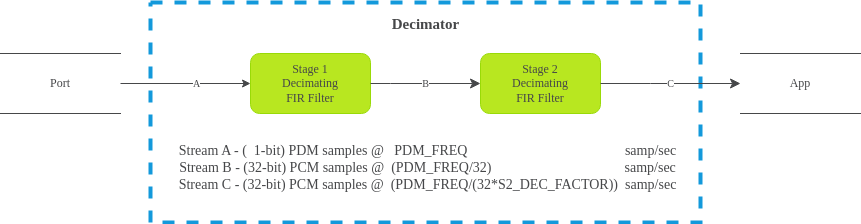

The diagram above was exported from draw.io. Its source (the exported page's mxGraphModel, read from the mxfile embedded in the PNG):
<mxGraphModel dx="1434" dy="843" grid="1" gridSize="10" guides="1" tooltips="1" connect="1" arrows="1" fold="1" page="1" pageScale="1" pageWidth="1100" pageHeight="850" background="#ffffff" math="0" shadow="0">
  <root>
    <mxCell id="0" />
    <mxCell id="1" parent="0" />
    <mxCell id="41cEoVDqPym9zxKj4EL4-4" value="" style="rounded=0;whiteSpace=wrap;html=1;strokeColor=#1399DB;fontFamily=Arial Nova Light;fontColor=#464749;fillColor=none;strokeWidth=4;glass=0;align=center;dashed=1;" parent="1" vertex="1">
      <mxGeometry x="220" y="59" width="550" height="220" as="geometry" />
    </mxCell>
    <mxCell id="41cEoVDqPym9zxKj4EL4-2" value="Stage 1&lt;br&gt;Decimating&lt;br&gt;FIR Filter" style="rounded=1;whiteSpace=wrap;html=1;strokeColor=#99DA07;fontFamily=Arial Nova Light;fontColor=#464749;fillColor=#B8E720;" parent="1" vertex="1">
      <mxGeometry x="320" y="110" width="120" height="60" as="geometry" />
    </mxCell>
    <mxCell id="41cEoVDqPym9zxKj4EL4-3" value="Port" style="shape=partialRectangle;whiteSpace=wrap;html=1;left=0;right=0;fillColor=none;strokeColor=#464749;fontFamily=Arial Nova Light;fontColor=#464749;" parent="1" vertex="1">
      <mxGeometry x="70" y="110" width="120" height="60" as="geometry" />
    </mxCell>
    <mxCell id="41cEoVDqPym9zxKj4EL4-6" value="Decimator" style="text;strokeColor=none;fillColor=none;html=1;fontSize=15;fontStyle=1;verticalAlign=middle;align=center;fontFamily=Arial Nova Light;fontColor=#464749;" parent="1" vertex="1">
      <mxGeometry x="445" y="60" width="100" height="40" as="geometry" />
    </mxCell>
    <mxCell id="41cEoVDqPym9zxKj4EL4-7" value="Stage 2&lt;br style=&quot;border-color: var(--border-color);&quot;&gt;Decimating&lt;br style=&quot;border-color: var(--border-color);&quot;&gt;FIR Filter" style="rounded=1;whiteSpace=wrap;html=1;strokeColor=#99DA07;fontFamily=Arial Nova Light;fontColor=#464749;fillColor=#B8E720;" parent="1" vertex="1">
      <mxGeometry x="550" y="110" width="120" height="60" as="geometry" />
    </mxCell>
    <mxCell id="41cEoVDqPym9zxKj4EL4-12" value="" style="edgeStyle=none;html=1;strokeColor=#464749;fontFamily=Arial Nova Light;fontSize=15;fontColor=#464749;fillColor=#D1D3D4;exitX=1;exitY=0.5;exitDx=0;exitDy=0;labelPosition=center;verticalLabelPosition=middle;align=center;verticalAlign=middle;" parent="1" source="41cEoVDqPym9zxKj4EL4-3" target="41cEoVDqPym9zxKj4EL4-2" edge="1">
      <mxGeometry relative="1" as="geometry">
        <mxPoint x="259.99999999999994" y="139.65890012642225" as="sourcePoint" />
        <mxPoint x="326.56000000000006" y="140.29" as="targetPoint" />
        <Array as="points" />
      </mxGeometry>
    </mxCell>
    <mxCell id="41cEoVDqPym9zxKj4EL4-13" value="A" style="edgeLabel;html=1;align=center;verticalAlign=middle;resizable=0;points=[];fontSize=10;fontFamily=Arial Nova Light;fontColor=#464749;" parent="41cEoVDqPym9zxKj4EL4-12" vertex="1" connectable="0">
      <mxGeometry x="0.1585" y="1" relative="1" as="geometry">
        <mxPoint as="offset" />
      </mxGeometry>
    </mxCell>
    <mxCell id="41cEoVDqPym9zxKj4EL4-19" value="B" style="edgeStyle=elbowEdgeStyle;elbow=horizontal;endArrow=classic;html=1;curved=0;rounded=0;endSize=8;startSize=8;strokeColor=#464749;fontFamily=Arial Nova Light;fontSize=10;fontColor=#464749;fillColor=#FFFFFF;exitX=1;exitY=0.5;exitDx=0;exitDy=0;entryX=0;entryY=0.5;entryDx=0;entryDy=0;" parent="1" source="41cEoVDqPym9zxKj4EL4-2" target="41cEoVDqPym9zxKj4EL4-7" edge="1">
      <mxGeometry width="50" height="50" relative="1" as="geometry">
        <mxPoint x="540" y="140" as="sourcePoint" />
        <mxPoint x="590" y="90" as="targetPoint" />
        <Array as="points">
          <mxPoint x="460" y="150" />
        </Array>
      </mxGeometry>
    </mxCell>
    <mxCell id="41cEoVDqPym9zxKj4EL4-23" value="App" style="shape=partialRectangle;whiteSpace=wrap;html=1;left=0;right=0;fillColor=none;strokeColor=#464749;fontFamily=Arial Nova Light;fontColor=#464749;" parent="1" vertex="1">
      <mxGeometry x="810" y="110" width="120" height="60" as="geometry" />
    </mxCell>
    <mxCell id="41cEoVDqPym9zxKj4EL4-24" value="C" style="edgeStyle=elbowEdgeStyle;elbow=horizontal;endArrow=classic;html=1;curved=0;rounded=0;endSize=8;startSize=8;strokeColor=#464749;fontFamily=Arial Nova Light;fontSize=10;fontColor=#464749;fillColor=#FFFFFF;exitX=1;exitY=0.5;exitDx=0;exitDy=0;entryX=0;entryY=0.5;entryDx=0;entryDy=0;" parent="1" source="41cEoVDqPym9zxKj4EL4-7" target="41cEoVDqPym9zxKj4EL4-23" edge="1">
      <mxGeometry width="50" height="50" relative="1" as="geometry">
        <mxPoint x="670" y="139.65999999999988" as="sourcePoint" />
        <mxPoint x="779.9999999999998" y="139.65999999999988" as="targetPoint" />
        <Array as="points">
          <mxPoint x="720" y="149.66" />
        </Array>
      </mxGeometry>
    </mxCell>
    <mxCell id="41cEoVDqPym9zxKj4EL4-25" value="&amp;nbsp; &amp;nbsp; Stream A - (&amp;nbsp; 1-bit) PDM samples @&amp;nbsp; &amp;nbsp;PDM_FREQ&amp;nbsp; &amp;nbsp; &amp;nbsp; &amp;nbsp; &amp;nbsp; &amp;nbsp; &amp;nbsp; &amp;nbsp; &amp;nbsp; &amp;nbsp; &amp;nbsp; &amp;nbsp; &amp;nbsp; &amp;nbsp; &amp;nbsp; &amp;nbsp; &amp;nbsp; &amp;nbsp; &amp;nbsp; &amp;nbsp; &amp;nbsp; &amp;nbsp; &amp;nbsp;samp/sec&lt;br&gt;&amp;nbsp; &amp;nbsp; Stream B - (32-bit) PCM samples @&amp;nbsp; (PDM_FREQ/32)&amp;nbsp; &amp;nbsp; &amp;nbsp; &amp;nbsp; &amp;nbsp; &amp;nbsp; &amp;nbsp; &amp;nbsp; &amp;nbsp; &amp;nbsp; &amp;nbsp; &amp;nbsp; &amp;nbsp; &amp;nbsp; &amp;nbsp; &amp;nbsp; &amp;nbsp; &amp;nbsp; &amp;nbsp; samp/sec&lt;br&gt;&amp;nbsp; &amp;nbsp; Stream C - (32-bit) PCM samples @&amp;nbsp; (PDM_FREQ/(32*S2_DEC_FACTOR))&amp;nbsp; samp/sec" style="text;strokeColor=none;fillColor=none;fontSize=14;fontStyle=0;verticalAlign=middle;align=center;fontFamily=Arial Nova Light;fontColor=#464749;html=1;labelPosition=center;verticalLabelPosition=middle;" parent="1" vertex="1">
      <mxGeometry x="230" y="190" width="520" height="70" as="geometry" />
    </mxCell>
  </root>
</mxGraphModel>